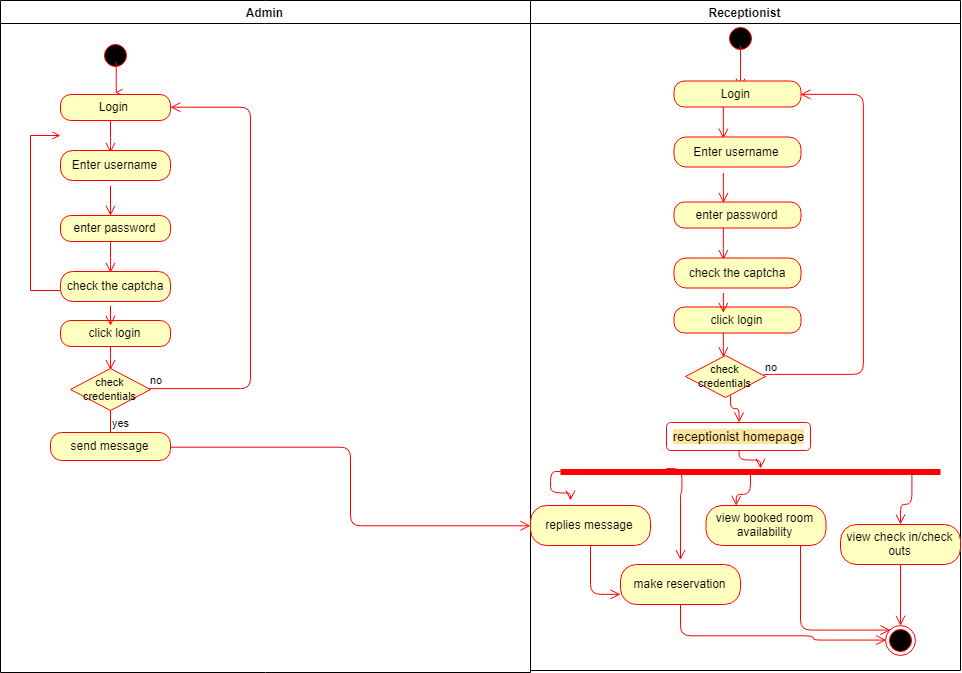

The diagram above was exported from draw.io. Its source (the exported page's mxGraphModel, read from the mxfile embedded in the PNG):
<mxGraphModel dx="810" dy="449" grid="1" gridSize="10" guides="1" tooltips="1" connect="1" arrows="1" fold="1" page="1" pageScale="1" pageWidth="827" pageHeight="1169" math="0" shadow="0">
  <root>
    <mxCell id="KKxCH_yZHMQcOJztLAPt-0" />
    <mxCell id="KKxCH_yZHMQcOJztLAPt-1" parent="KKxCH_yZHMQcOJztLAPt-0" />
    <mxCell id="dSrd7WmhjILrYeKzJfEO-0" value="Admin" style="swimlane;whiteSpace=wrap" vertex="1" parent="KKxCH_yZHMQcOJztLAPt-1">
      <mxGeometry width="530" height="672" as="geometry" />
    </mxCell>
    <mxCell id="dSrd7WmhjILrYeKzJfEO-1" value="" style="ellipse;shape=startState;fillColor=#000000;strokeColor=#ff0000;" vertex="1" parent="dSrd7WmhjILrYeKzJfEO-0">
      <mxGeometry x="100" y="40" width="30" height="30" as="geometry" />
    </mxCell>
    <mxCell id="dSrd7WmhjILrYeKzJfEO-2" value="" style="edgeStyle=elbowEdgeStyle;elbow=horizontal;verticalAlign=bottom;endArrow=open;endSize=8;strokeColor=#FF0000;endFill=1;rounded=0" edge="1" parent="dSrd7WmhjILrYeKzJfEO-0">
      <mxGeometry x="100" y="40" as="geometry">
        <mxPoint x="115" y="92" as="targetPoint" />
        <mxPoint x="115" y="62" as="sourcePoint" />
      </mxGeometry>
    </mxCell>
    <mxCell id="dSrd7WmhjILrYeKzJfEO-3" value="" style="edgeStyle=elbowEdgeStyle;elbow=horizontal;strokeColor=#FF0000;endArrow=open;endFill=1;rounded=0" edge="1" parent="dSrd7WmhjILrYeKzJfEO-0">
      <mxGeometry width="100" height="100" relative="1" as="geometry">
        <mxPoint x="160" y="290" as="sourcePoint" />
        <mxPoint x="60" y="135" as="targetPoint" />
        <Array as="points">
          <mxPoint x="30" y="250" />
        </Array>
      </mxGeometry>
    </mxCell>
    <mxCell id="dSrd7WmhjILrYeKzJfEO-4" value="Login&amp;nbsp;" style="rounded=1;whiteSpace=wrap;html=1;arcSize=40;fontColor=#000000;fillColor=#ffffc0;strokeColor=#ff0000;" vertex="1" parent="dSrd7WmhjILrYeKzJfEO-0">
      <mxGeometry x="60" y="94" width="110" height="26" as="geometry" />
    </mxCell>
    <mxCell id="dSrd7WmhjILrYeKzJfEO-5" value="" style="edgeStyle=orthogonalEdgeStyle;html=1;verticalAlign=bottom;endArrow=open;endSize=8;strokeColor=#ff0000;" edge="1" parent="dSrd7WmhjILrYeKzJfEO-0" source="dSrd7WmhjILrYeKzJfEO-4">
      <mxGeometry relative="1" as="geometry">
        <mxPoint x="110" y="152" as="targetPoint" />
        <Array as="points">
          <mxPoint x="110" y="142" />
          <mxPoint x="110" y="142" />
        </Array>
      </mxGeometry>
    </mxCell>
    <mxCell id="dSrd7WmhjILrYeKzJfEO-6" value="Enter username" style="rounded=1;whiteSpace=wrap;html=1;arcSize=40;fontColor=#000000;fillColor=#ffffc0;strokeColor=#ff0000;" vertex="1" parent="dSrd7WmhjILrYeKzJfEO-0">
      <mxGeometry x="60" y="150" width="110" height="30" as="geometry" />
    </mxCell>
    <mxCell id="dSrd7WmhjILrYeKzJfEO-7" value="click login" style="rounded=1;whiteSpace=wrap;html=1;arcSize=40;fontColor=#000000;fillColor=#ffffc0;strokeColor=#ff0000;" vertex="1" parent="dSrd7WmhjILrYeKzJfEO-0">
      <mxGeometry x="60" y="320" width="110" height="26" as="geometry" />
    </mxCell>
    <mxCell id="dSrd7WmhjILrYeKzJfEO-8" value="" style="edgeStyle=orthogonalEdgeStyle;html=1;verticalAlign=bottom;endArrow=open;endSize=8;strokeColor=#ff0000;" edge="1" parent="dSrd7WmhjILrYeKzJfEO-0" source="dSrd7WmhjILrYeKzJfEO-7">
      <mxGeometry relative="1" as="geometry">
        <mxPoint x="110" y="370" as="targetPoint" />
        <Array as="points">
          <mxPoint x="110" y="360" />
          <mxPoint x="110" y="360" />
        </Array>
      </mxGeometry>
    </mxCell>
    <mxCell id="dSrd7WmhjILrYeKzJfEO-9" value="&lt;font style=&quot;font-size: 11px&quot;&gt;check credentials&lt;/font&gt;" style="rhombus;whiteSpace=wrap;html=1;fillColor=#ffffc0;strokeColor=#ff0000;" vertex="1" parent="dSrd7WmhjILrYeKzJfEO-0">
      <mxGeometry x="70" y="368" width="80" height="42" as="geometry" />
    </mxCell>
    <mxCell id="dSrd7WmhjILrYeKzJfEO-10" value="no" style="edgeStyle=orthogonalEdgeStyle;html=1;align=left;verticalAlign=bottom;endArrow=open;endSize=8;strokeColor=#ff0000;entryX=1;entryY=0.5;entryDx=0;entryDy=0;" edge="1" parent="dSrd7WmhjILrYeKzJfEO-0" source="dSrd7WmhjILrYeKzJfEO-9" target="dSrd7WmhjILrYeKzJfEO-4">
      <mxGeometry x="-1" relative="1" as="geometry">
        <mxPoint x="200" y="102" as="targetPoint" />
        <Array as="points">
          <mxPoint x="250" y="388" />
          <mxPoint x="250" y="107" />
        </Array>
      </mxGeometry>
    </mxCell>
    <mxCell id="dSrd7WmhjILrYeKzJfEO-11" value="yes" style="edgeStyle=orthogonalEdgeStyle;html=1;align=left;verticalAlign=top;endArrow=open;endSize=8;strokeColor=#ff0000;" edge="1" parent="dSrd7WmhjILrYeKzJfEO-0" source="dSrd7WmhjILrYeKzJfEO-9">
      <mxGeometry x="-1" relative="1" as="geometry">
        <mxPoint x="110" y="442" as="targetPoint" />
        <Array as="points">
          <mxPoint x="110" y="442" />
          <mxPoint x="110" y="442" />
        </Array>
      </mxGeometry>
    </mxCell>
    <mxCell id="dSrd7WmhjILrYeKzJfEO-12" value="send message" style="rounded=1;whiteSpace=wrap;html=1;arcSize=40;fontColor=#000000;fillColor=#ffffc0;strokeColor=#ff0000;" vertex="1" parent="dSrd7WmhjILrYeKzJfEO-0">
      <mxGeometry x="50" y="432" width="120" height="28" as="geometry" />
    </mxCell>
    <mxCell id="dSrd7WmhjILrYeKzJfEO-13" value="Receptionist" style="swimlane;whiteSpace=wrap;startSize=23;" vertex="1" parent="KKxCH_yZHMQcOJztLAPt-1">
      <mxGeometry x="530" width="430" height="670" as="geometry" />
    </mxCell>
    <mxCell id="dSrd7WmhjILrYeKzJfEO-14" value="" style="ellipse;html=1;shape=startState;fillColor=#000000;strokeColor=#ff0000;" vertex="1" parent="dSrd7WmhjILrYeKzJfEO-13">
      <mxGeometry x="195" y="22.99999491373694" width="30" height="30" as="geometry" />
    </mxCell>
    <mxCell id="dSrd7WmhjILrYeKzJfEO-15" value="" style="edgeStyle=orthogonalEdgeStyle;html=1;verticalAlign=bottom;endArrow=open;endSize=8;strokeColor=#ff0000;" edge="1" parent="dSrd7WmhjILrYeKzJfEO-13">
      <mxGeometry relative="1" as="geometry">
        <mxPoint x="210" y="87.5" as="targetPoint" />
        <mxPoint x="210" y="45" as="sourcePoint" />
        <Array as="points">
          <mxPoint x="210" y="75" />
          <mxPoint x="210" y="75" />
        </Array>
      </mxGeometry>
    </mxCell>
    <mxCell id="dSrd7WmhjILrYeKzJfEO-16" value="" style="shape=line;html=1;strokeWidth=6;strokeColor=#ff0000;" vertex="1" parent="dSrd7WmhjILrYeKzJfEO-13">
      <mxGeometry x="30" y="460" width="380" height="23" as="geometry" />
    </mxCell>
    <mxCell id="dSrd7WmhjILrYeKzJfEO-17" value="replies message" style="rounded=1;whiteSpace=wrap;html=1;arcSize=40;fontColor=#000000;fillColor=#ffffc0;strokeColor=#ff0000;" vertex="1" parent="dSrd7WmhjILrYeKzJfEO-13">
      <mxGeometry y="505" width="120" height="40" as="geometry" />
    </mxCell>
    <mxCell id="dSrd7WmhjILrYeKzJfEO-18" value="" style="edgeStyle=orthogonalEdgeStyle;html=1;verticalAlign=bottom;endArrow=open;endSize=8;strokeColor=#ff0000;entryX=0;entryY=0.75;entryDx=0;entryDy=0;" edge="1" parent="dSrd7WmhjILrYeKzJfEO-13" source="dSrd7WmhjILrYeKzJfEO-17" target="dSrd7WmhjILrYeKzJfEO-21">
      <mxGeometry relative="1" as="geometry">
        <mxPoint x="60" y="585" as="targetPoint" />
      </mxGeometry>
    </mxCell>
    <mxCell id="dSrd7WmhjILrYeKzJfEO-19" value="view check in/check outs" style="rounded=1;whiteSpace=wrap;html=1;arcSize=40;fontColor=#000000;fillColor=#ffffc0;strokeColor=#ff0000;" vertex="1" parent="dSrd7WmhjILrYeKzJfEO-13">
      <mxGeometry x="310" y="524" width="120" height="40" as="geometry" />
    </mxCell>
    <mxCell id="dSrd7WmhjILrYeKzJfEO-20" value="" style="edgeStyle=orthogonalEdgeStyle;html=1;verticalAlign=bottom;endArrow=open;endSize=8;strokeColor=#ff0000;entryX=0.5;entryY=0;entryDx=0;entryDy=0;" edge="1" parent="dSrd7WmhjILrYeKzJfEO-13" source="dSrd7WmhjILrYeKzJfEO-19" target="dSrd7WmhjILrYeKzJfEO-23">
      <mxGeometry relative="1" as="geometry">
        <mxPoint x="370" y="575" as="targetPoint" />
      </mxGeometry>
    </mxCell>
    <mxCell id="dSrd7WmhjILrYeKzJfEO-21" value="make reservation" style="rounded=1;whiteSpace=wrap;html=1;arcSize=40;fontColor=#000000;fillColor=#ffffc0;strokeColor=#ff0000;" vertex="1" parent="dSrd7WmhjILrYeKzJfEO-13">
      <mxGeometry x="90" y="564" width="120" height="40" as="geometry" />
    </mxCell>
    <mxCell id="dSrd7WmhjILrYeKzJfEO-22" value="" style="edgeStyle=orthogonalEdgeStyle;html=1;verticalAlign=bottom;endArrow=open;endSize=8;strokeColor=#ff0000;entryX=0;entryY=0.5;entryDx=0;entryDy=0;" edge="1" parent="dSrd7WmhjILrYeKzJfEO-13" source="dSrd7WmhjILrYeKzJfEO-21" target="dSrd7WmhjILrYeKzJfEO-23">
      <mxGeometry relative="1" as="geometry">
        <mxPoint x="160" y="665" as="targetPoint" />
        <Array as="points">
          <mxPoint x="150" y="635" />
          <mxPoint x="283" y="635" />
          <mxPoint x="283" y="640" />
        </Array>
      </mxGeometry>
    </mxCell>
    <mxCell id="dSrd7WmhjILrYeKzJfEO-23" value="" style="ellipse;html=1;shape=endState;fillColor=#000000;strokeColor=#ff0000;" vertex="1" parent="dSrd7WmhjILrYeKzJfEO-13">
      <mxGeometry x="355" y="625" width="30" height="30" as="geometry" />
    </mxCell>
    <mxCell id="dSrd7WmhjILrYeKzJfEO-45" value="view booked room availability" style="rounded=1;whiteSpace=wrap;html=1;arcSize=40;fontColor=#000000;fillColor=#ffffc0;strokeColor=#ff0000;" vertex="1" parent="dSrd7WmhjILrYeKzJfEO-13">
      <mxGeometry x="175.5" y="505" width="120" height="40" as="geometry" />
    </mxCell>
    <mxCell id="dSrd7WmhjILrYeKzJfEO-46" value="" style="edgeStyle=orthogonalEdgeStyle;html=1;verticalAlign=bottom;endArrow=open;endSize=8;strokeColor=#ff0000;entryX=0;entryY=0;entryDx=0;entryDy=0;" edge="1" parent="dSrd7WmhjILrYeKzJfEO-13" source="dSrd7WmhjILrYeKzJfEO-45" target="dSrd7WmhjILrYeKzJfEO-23">
      <mxGeometry relative="1" as="geometry">
        <mxPoint x="225" y="585" as="targetPoint" />
        <Array as="points">
          <mxPoint x="270" y="629" />
        </Array>
      </mxGeometry>
    </mxCell>
    <mxCell id="dSrd7WmhjILrYeKzJfEO-41" value="" style="edgeStyle=orthogonalEdgeStyle;html=1;verticalAlign=bottom;endArrow=open;endSize=8;strokeColor=#ff0000;entryX=0.25;entryY=0;entryDx=0;entryDy=0;exitX=0.5;exitY=0.466;exitDx=0;exitDy=0;exitPerimeter=0;" edge="1" parent="dSrd7WmhjILrYeKzJfEO-13" source="dSrd7WmhjILrYeKzJfEO-16" target="dSrd7WmhjILrYeKzJfEO-45">
      <mxGeometry relative="1" as="geometry">
        <mxPoint x="215" y="485" as="targetPoint" />
      </mxGeometry>
    </mxCell>
    <mxCell id="dSrd7WmhjILrYeKzJfEO-47" value="" style="edgeStyle=orthogonalEdgeStyle;html=1;verticalAlign=bottom;endArrow=open;endSize=8;strokeColor=#ff0000;exitX=0.924;exitY=0.416;exitDx=0;exitDy=0;exitPerimeter=0;" edge="1" parent="dSrd7WmhjILrYeKzJfEO-13" source="dSrd7WmhjILrYeKzJfEO-16" target="dSrd7WmhjILrYeKzJfEO-19">
      <mxGeometry relative="1" as="geometry">
        <mxPoint x="380" y="475" as="targetPoint" />
        <mxPoint x="380" y="445" as="sourcePoint" />
      </mxGeometry>
    </mxCell>
    <mxCell id="dSrd7WmhjILrYeKzJfEO-49" value="&lt;font style=&quot;font-size: 13px ; background-color: rgb(255 , 229 , 153)&quot;&gt;receptionist homepage&lt;/font&gt;" style="rounded=1;whiteSpace=wrap;html=1;strokeColor=#FF0A0A;" vertex="1" parent="dSrd7WmhjILrYeKzJfEO-13">
      <mxGeometry x="136" y="422" width="144" height="28" as="geometry" />
    </mxCell>
    <mxCell id="dSrd7WmhjILrYeKzJfEO-24" value="" style="edgeStyle=orthogonalEdgeStyle;html=1;verticalAlign=bottom;endArrow=open;endSize=8;strokeColor=#ff0000;" edge="1" parent="KKxCH_yZHMQcOJztLAPt-1">
      <mxGeometry relative="1" as="geometry">
        <mxPoint x="110" y="215" as="targetPoint" />
        <mxPoint x="110" y="185" as="sourcePoint" />
        <Array as="points">
          <mxPoint x="110" y="215" />
          <mxPoint x="110" y="215" />
        </Array>
      </mxGeometry>
    </mxCell>
    <mxCell id="dSrd7WmhjILrYeKzJfEO-25" value="enter password" style="rounded=1;whiteSpace=wrap;html=1;arcSize=40;fontColor=#000000;fillColor=#ffffc0;strokeColor=#ff0000;" vertex="1" parent="KKxCH_yZHMQcOJztLAPt-1">
      <mxGeometry x="60" y="215" width="110" height="26" as="geometry" />
    </mxCell>
    <mxCell id="dSrd7WmhjILrYeKzJfEO-26" value="" style="edgeStyle=orthogonalEdgeStyle;html=1;verticalAlign=bottom;endArrow=open;endSize=8;strokeColor=#ff0000;" edge="1" parent="KKxCH_yZHMQcOJztLAPt-1" source="dSrd7WmhjILrYeKzJfEO-25">
      <mxGeometry relative="1" as="geometry">
        <mxPoint x="110" y="273" as="targetPoint" />
        <Array as="points">
          <mxPoint x="110" y="263" />
          <mxPoint x="110" y="263" />
        </Array>
      </mxGeometry>
    </mxCell>
    <mxCell id="dSrd7WmhjILrYeKzJfEO-27" value="check the captcha" style="rounded=1;whiteSpace=wrap;html=1;arcSize=40;fontColor=#000000;fillColor=#ffffc0;strokeColor=#ff0000;" vertex="1" parent="KKxCH_yZHMQcOJztLAPt-1">
      <mxGeometry x="60" y="271" width="110" height="30" as="geometry" />
    </mxCell>
    <mxCell id="dSrd7WmhjILrYeKzJfEO-28" value="" style="edgeStyle=orthogonalEdgeStyle;html=1;verticalAlign=bottom;endArrow=open;endSize=8;strokeColor=#ff0000;" edge="1" parent="KKxCH_yZHMQcOJztLAPt-1">
      <mxGeometry relative="1" as="geometry">
        <mxPoint x="110" y="325" as="targetPoint" />
        <mxPoint x="110" y="305" as="sourcePoint" />
        <Array as="points">
          <mxPoint x="110" y="325" />
          <mxPoint x="110" y="325" />
        </Array>
      </mxGeometry>
    </mxCell>
    <mxCell id="dSrd7WmhjILrYeKzJfEO-29" value="Login&amp;nbsp;" style="rounded=1;whiteSpace=wrap;html=1;arcSize=40;fontColor=#000000;fillColor=#ffffc0;strokeColor=#ff0000;" vertex="1" parent="KKxCH_yZHMQcOJztLAPt-1">
      <mxGeometry x="673.5" y="80.5" width="127" height="26" as="geometry" />
    </mxCell>
    <mxCell id="dSrd7WmhjILrYeKzJfEO-30" value="" style="edgeStyle=orthogonalEdgeStyle;html=1;verticalAlign=bottom;endArrow=open;endSize=8;strokeColor=#ff0000;" edge="1" parent="KKxCH_yZHMQcOJztLAPt-1" source="dSrd7WmhjILrYeKzJfEO-29">
      <mxGeometry relative="1" as="geometry">
        <mxPoint x="723.5" y="138.5" as="targetPoint" />
        <Array as="points">
          <mxPoint x="723.5" y="128.5" />
          <mxPoint x="723.5" y="128.5" />
        </Array>
      </mxGeometry>
    </mxCell>
    <mxCell id="dSrd7WmhjILrYeKzJfEO-31" value="Enter username" style="rounded=1;whiteSpace=wrap;html=1;arcSize=40;fontColor=#000000;fillColor=#ffffc0;strokeColor=#ff0000;" vertex="1" parent="KKxCH_yZHMQcOJztLAPt-1">
      <mxGeometry x="673.5" y="136.5" width="127" height="30" as="geometry" />
    </mxCell>
    <mxCell id="dSrd7WmhjILrYeKzJfEO-32" value="click login" style="rounded=1;whiteSpace=wrap;html=1;arcSize=40;fontColor=#000000;fillColor=#ffffc0;strokeColor=#ff0000;" vertex="1" parent="KKxCH_yZHMQcOJztLAPt-1">
      <mxGeometry x="673.5" y="306.5" width="127" height="26" as="geometry" />
    </mxCell>
    <mxCell id="dSrd7WmhjILrYeKzJfEO-33" value="" style="edgeStyle=orthogonalEdgeStyle;html=1;verticalAlign=bottom;endArrow=open;endSize=8;strokeColor=#ff0000;" edge="1" parent="KKxCH_yZHMQcOJztLAPt-1" source="dSrd7WmhjILrYeKzJfEO-32">
      <mxGeometry relative="1" as="geometry">
        <mxPoint x="723.5" y="356.83333333333337" as="targetPoint" />
        <Array as="points">
          <mxPoint x="723.5" y="346.5" />
          <mxPoint x="723.5" y="346.5" />
        </Array>
      </mxGeometry>
    </mxCell>
    <mxCell id="dSrd7WmhjILrYeKzJfEO-34" value="no" style="edgeStyle=orthogonalEdgeStyle;html=1;align=left;verticalAlign=bottom;endArrow=open;endSize=8;strokeColor=#ff0000;entryX=1;entryY=0.5;entryDx=0;entryDy=0;" edge="1" parent="KKxCH_yZHMQcOJztLAPt-1" target="dSrd7WmhjILrYeKzJfEO-29">
      <mxGeometry x="-1" relative="1" as="geometry">
        <mxPoint x="663.5" y="-36.5" as="targetPoint" />
        <mxPoint x="762.8650793650793" y="375.16666666666674" as="sourcePoint" />
        <Array as="points">
          <mxPoint x="863.5" y="374.5" />
          <mxPoint x="863.5" y="93.5" />
        </Array>
      </mxGeometry>
    </mxCell>
    <mxCell id="dSrd7WmhjILrYeKzJfEO-35" value="" style="edgeStyle=orthogonalEdgeStyle;html=1;verticalAlign=bottom;endArrow=open;endSize=8;strokeColor=#ff0000;" edge="1" parent="KKxCH_yZHMQcOJztLAPt-1">
      <mxGeometry relative="1" as="geometry">
        <mxPoint x="723.5" y="201.83333333333337" as="targetPoint" />
        <mxPoint x="723.5" y="171.83333333333337" as="sourcePoint" />
        <Array as="points">
          <mxPoint x="723.5" y="201.5" />
          <mxPoint x="723.5" y="201.5" />
        </Array>
      </mxGeometry>
    </mxCell>
    <mxCell id="dSrd7WmhjILrYeKzJfEO-36" value="enter password" style="rounded=1;whiteSpace=wrap;html=1;arcSize=40;fontColor=#000000;fillColor=#ffffc0;strokeColor=#ff0000;" vertex="1" parent="KKxCH_yZHMQcOJztLAPt-1">
      <mxGeometry x="673.5" y="201.5" width="127" height="26" as="geometry" />
    </mxCell>
    <mxCell id="dSrd7WmhjILrYeKzJfEO-37" value="" style="edgeStyle=orthogonalEdgeStyle;html=1;verticalAlign=bottom;endArrow=open;endSize=8;strokeColor=#ff0000;" edge="1" parent="KKxCH_yZHMQcOJztLAPt-1" source="dSrd7WmhjILrYeKzJfEO-36">
      <mxGeometry relative="1" as="geometry">
        <mxPoint x="723.5" y="260.16666666666674" as="targetPoint" />
        <Array as="points">
          <mxPoint x="723.5" y="249.5" />
          <mxPoint x="723.5" y="249.5" />
        </Array>
      </mxGeometry>
    </mxCell>
    <mxCell id="dSrd7WmhjILrYeKzJfEO-38" value="check the captcha" style="rounded=1;whiteSpace=wrap;html=1;arcSize=40;fontColor=#000000;fillColor=#ffffc0;strokeColor=#ff0000;" vertex="1" parent="KKxCH_yZHMQcOJztLAPt-1">
      <mxGeometry x="673.5" y="257.5" width="127" height="30" as="geometry" />
    </mxCell>
    <mxCell id="dSrd7WmhjILrYeKzJfEO-39" value="" style="edgeStyle=orthogonalEdgeStyle;html=1;verticalAlign=bottom;endArrow=open;endSize=8;strokeColor=#ff0000;" edge="1" parent="KKxCH_yZHMQcOJztLAPt-1">
      <mxGeometry relative="1" as="geometry">
        <mxPoint x="723.5" y="311.83333333333337" as="targetPoint" />
        <mxPoint x="723.5" y="291.83333333333337" as="sourcePoint" />
        <Array as="points">
          <mxPoint x="723.5" y="311.5" />
          <mxPoint x="723.5" y="311.5" />
        </Array>
      </mxGeometry>
    </mxCell>
    <mxCell id="dSrd7WmhjILrYeKzJfEO-40" value="&lt;font style=&quot;font-size: 11px&quot;&gt;check credentials&lt;/font&gt;" style="rhombus;whiteSpace=wrap;html=1;fillColor=#ffffc0;strokeColor=#ff0000;" vertex="1" parent="KKxCH_yZHMQcOJztLAPt-1">
      <mxGeometry x="685" y="355" width="80" height="42" as="geometry" />
    </mxCell>
    <mxCell id="dSrd7WmhjILrYeKzJfEO-42" value="" style="edgeStyle=orthogonalEdgeStyle;html=1;verticalAlign=bottom;endArrow=open;endSize=8;strokeColor=#ff0000;" edge="1" parent="KKxCH_yZHMQcOJztLAPt-1" target="dSrd7WmhjILrYeKzJfEO-49">
      <mxGeometry relative="1" as="geometry">
        <mxPoint x="720" y="410" as="targetPoint" />
        <mxPoint x="730" y="395" as="sourcePoint" />
      </mxGeometry>
    </mxCell>
    <mxCell id="dSrd7WmhjILrYeKzJfEO-43" value="" style="edgeStyle=orthogonalEdgeStyle;html=1;verticalAlign=bottom;endArrow=open;endSize=8;strokeColor=#ff0000;exitX=0;exitY=0.5;exitDx=0;exitDy=0;exitPerimeter=0;" edge="1" parent="KKxCH_yZHMQcOJztLAPt-1" source="dSrd7WmhjILrYeKzJfEO-16">
      <mxGeometry relative="1" as="geometry">
        <mxPoint x="570" y="500" as="targetPoint" />
        <mxPoint x="570" y="445" as="sourcePoint" />
      </mxGeometry>
    </mxCell>
    <mxCell id="dSrd7WmhjILrYeKzJfEO-44" value="" style="edgeStyle=orthogonalEdgeStyle;html=1;verticalAlign=bottom;endArrow=open;endSize=8;strokeColor=#ff0000;entryX=0;entryY=0.5;entryDx=0;entryDy=0;" edge="1" parent="KKxCH_yZHMQcOJztLAPt-1" source="dSrd7WmhjILrYeKzJfEO-12" target="dSrd7WmhjILrYeKzJfEO-17">
      <mxGeometry relative="1" as="geometry">
        <mxPoint x="520" y="505" as="targetPoint" />
      </mxGeometry>
    </mxCell>
    <mxCell id="dSrd7WmhjILrYeKzJfEO-48" value="" style="edgeStyle=orthogonalEdgeStyle;html=1;verticalAlign=bottom;endArrow=open;endSize=8;strokeColor=#ff0000;exitX=0.28;exitY=0.366;exitDx=0;exitDy=0;exitPerimeter=0;" edge="1" parent="KKxCH_yZHMQcOJztLAPt-1" source="dSrd7WmhjILrYeKzJfEO-16">
      <mxGeometry relative="1" as="geometry">
        <mxPoint x="680" y="560" as="targetPoint" />
        <mxPoint x="671" y="450" as="sourcePoint" />
        <Array as="points">
          <mxPoint x="681" y="468" />
          <mxPoint x="681" y="492" />
          <mxPoint x="680" y="492" />
        </Array>
      </mxGeometry>
    </mxCell>
    <mxCell id="dSrd7WmhjILrYeKzJfEO-52" value="" style="edgeStyle=orthogonalEdgeStyle;html=1;verticalAlign=bottom;endArrow=open;endSize=8;strokeColor=#ff0000;exitX=0.5;exitY=1;exitDx=0;exitDy=0;" edge="1" parent="KKxCH_yZHMQcOJztLAPt-1" source="dSrd7WmhjILrYeKzJfEO-49">
      <mxGeometry relative="1" as="geometry">
        <mxPoint x="760" y="468" as="targetPoint" />
        <mxPoint x="750" y="460" as="sourcePoint" />
        <Array as="points">
          <mxPoint x="739" y="460" />
          <mxPoint x="760" y="460" />
        </Array>
      </mxGeometry>
    </mxCell>
  </root>
</mxGraphModel>